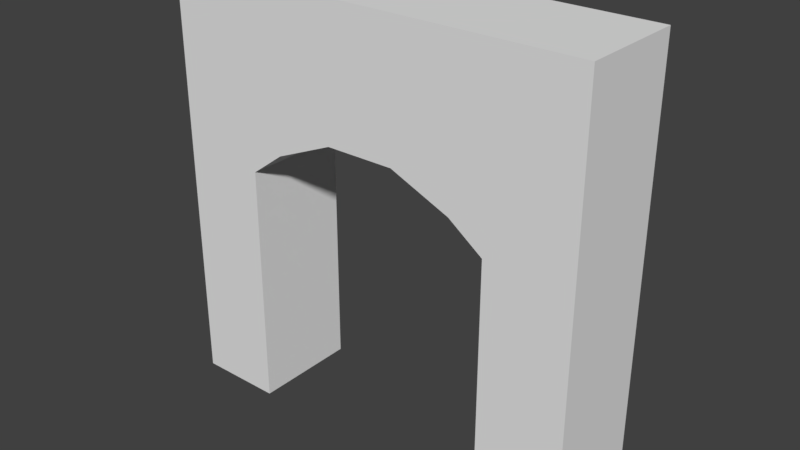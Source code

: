 # Source: SM_TrozoDecorativo_1x0.25x1.blend  (saved by Blender 2.78.0; exported with 4.5.12 LTS)
import bpy
from mathutils import Matrix  # noqa: F401  (used for matrix-valued properties, if any)

bpy.ops.wm.read_factory_settings(use_empty=True)
scene = bpy.context.scene
scene.name = 'Scene'

# ---- collections
col_collection_1 = bpy.data.collections.new('Collection 1'); scene.collection.children.link(col_collection_1)

# ---- world
world_world = bpy.data.worlds.new('World'); scene.world = world_world
world_world.color = (0.05088, 0.05088, 0.05088)
world_world.use_sun_shadow = False
world_world.sun_shadow_jitter_overblur = 0.0
world_world.cycles.sampling_method = 'MANUAL'

# ---- meshes
me_sm_trozodecorativo_1x0_25x1 = bpy.data.meshes.new('SM_TrozoDecorativo 1x0.25x1')
me_sm_trozodecorativo_1x0_25x1.from_pydata([(0.0, 0.0, 0.0), (0.0, 0.0, 1.0), (1.0, 0.0, 0.0), (1.0, 0.0, 1.0), (0.8, 0.0, 0.0), (0.0, -0.25, 1.0), (0.0, -0.25, 0.5778), (0.2, 0.0, 0.0), (0.2, 0.0, 1.0), (0.8, 0.0, 1.0), (0.0, 0.0, 0.5778), (1.0, 0.0, 0.5778), (0.2, 0.0, 0.5778), (0.8, 0.0, 0.5778), (0.2, -0.25, 0.0), (0.0, -0.25, 0.0), (0.8, -0.25, 1.0), (1.0, -0.25, 1.0), (1.0, -0.25, 0.5778), (1.0, -0.25, 0.0), (0.8, -0.25, 0.0), (0.2, -0.25, 1.0), (0.2, -0.25, 0.5778), (0.8, -0.25, 0.5778), (0.7202, 0.0, 1.0), (0.2798, 0.0, 1.0), (0.5734, 0.0, 1.0), (0.4266, 0.0, 1.0), (0.2798, 0.0, 0.6369), (0.7202, 0.0, 0.6369), (0.4194, 0.0, 0.6966), (0.5806, 0.0, 0.6966), (0.2798, -0.25, 1.0), (0.7202, -0.25, 1.0), (0.4266, -0.25, 1.0), (0.5734, -0.25, 1.0), (0.7202, -0.25, 0.6369), (0.2798, -0.25, 0.6369), (0.5806, -0.25, 0.6966), (0.4194, -0.25, 0.6966)], [], [(13, 9, 3, 11), (10, 1, 8, 12), (25, 8, 21, 32), (23, 16, 33, 36), (6, 22, 21, 5), (23, 18, 17, 16), (0, 10, 12, 7), (4, 13, 11, 2), (12, 28, 37, 22), (15, 14, 22, 6), (20, 19, 18, 23), (37, 32, 21, 22), (1, 10, 6, 5), (8, 1, 5, 21), (0, 7, 14, 15), (10, 0, 15, 6), (8, 25, 28, 12), (3, 9, 16, 17), (2, 11, 18, 19), (11, 3, 17, 18), (7, 12, 22, 14), (4, 2, 19, 20), (13, 4, 20, 23), (9, 24, 33, 16), (29, 13, 23, 36), (25, 32, 34, 27), (27, 34, 35, 26), (26, 35, 33, 24), (29, 36, 38, 31), (31, 38, 39, 30), (30, 39, 37, 28), (36, 33, 35, 38), (38, 35, 34, 39), (39, 34, 32, 37), (24, 29, 31, 26), (26, 31, 30, 27), (27, 30, 28, 25), (24, 9, 13, 29)])
me_sm_trozodecorativo_1x0_25x1.use_remesh_preserve_volume = False
me_sm_trozodecorativo_1x0_25x1.use_remesh_preserve_attributes = False
me_sm_trozodecorativo_1x0_25x1.use_mirror_vertex_groups = False
me_sm_trozodecorativo_1x0_25x1.update()

# ---- objects
ob_sm_trozodecorativo_1x0_25x1 = bpy.data.objects.new('SM_TrozoDecorativo 1x0.25x1', me_sm_trozodecorativo_1x0_25x1)

# ---- transforms, parenting, visibility, modifiers, constraints
ob_sm_trozodecorativo_1x0_25x1.location = (0.0, 0.0, 0.0)
ob_sm_trozodecorativo_1x0_25x1.lineart.crease_threshold = 0.0

# ---- collection membership
col_collection_1.objects.link(ob_sm_trozodecorativo_1x0_25x1)

# ---- scene / render settings (as saved in the file)
scene.frame_start = 1; scene.frame_end = 250; scene.frame_set(1)
scene.render.engine = 'CYCLES'
scene.render.resolution_percentage = 50
scene.render.dither_intensity = 0.0
scene.render.use_persistent_data = True
scene.cycles.shading_system = True
scene.cycles.use_denoising = False
scene.cycles.samples = 128
scene.cycles.sampling_pattern = 'TABULATED_SOBOL'
scene.cycles.light_sampling_threshold = 0.0
scene.cycles.use_adaptive_sampling = False
scene.cycles.use_light_tree = False
scene.cycles.blur_glossy = 0.0
scene.cycles.sample_clamp_indirect = 0.0
scene.view_settings.view_transform = 'Standard'
bpy.context.view_layer.update()

# ---- added for rendering (the .blend has no active camera and no usable light): camera, sun
cam_auto = bpy.data.cameras.new('AutoCamera')
cam_auto.lens = 50.0
cam_auto.sensor_width = 36.0
cam_auto.clip_end = 1000.0
ob_auto_camera = bpy.data.objects.new('AutoCamera', cam_auto)
scene.collection.objects.link(ob_auto_camera)
ob_auto_camera.location = (1.82875, -1.7195, 1.563)
ob_auto_camera.rotation_euler = (1.09748, -7.21219e-08, 0.694738)
scene.camera = ob_auto_camera
light_auto_sun = bpy.data.lights.new('AutoSun', 'SUN')
light_auto_sun.energy = 3.0
light_auto_sun.angle = 0.0523599
ob_auto_sun = bpy.data.objects.new('AutoSun', light_auto_sun)
scene.collection.objects.link(ob_auto_sun)
ob_auto_sun.rotation_euler = (0.872665, 0.174533, 0.523599)
bpy.context.view_layer.update()
